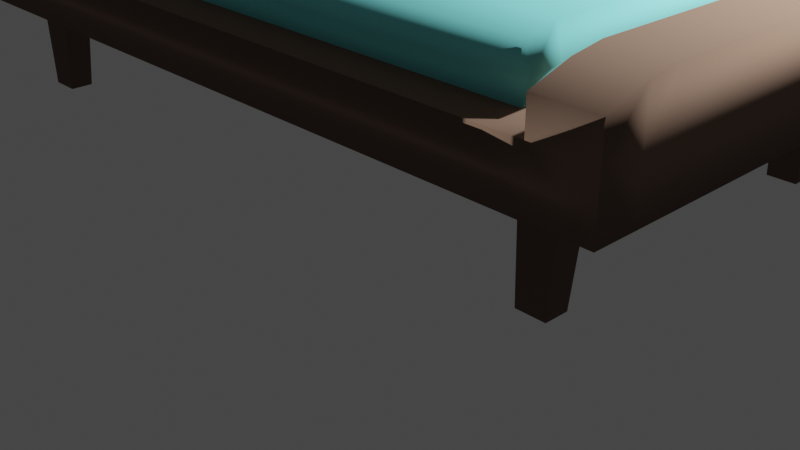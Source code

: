 # Source: better_bed.blend  (saved by Blender 2.93.21; exported with 4.5.12 LTS)
import bpy
from mathutils import Matrix  # noqa: F401  (used for matrix-valued properties, if any)

bpy.ops.wm.read_factory_settings(use_empty=True)
scene = bpy.context.scene
scene.name = 'Scene'

# ---- collections
col_collection = bpy.data.collections.new('Collection'); scene.collection.children.link(col_collection)

# ---- materials (node trees are filled in below, after node groups)
mat_wood = bpy.data.materials.new('Wood')
mat_wood.alpha_threshold = 0.0
mat_wood.use_transparent_shadow = False
mat_wood.line_color = (0.0, 0.0, 0.0, 1.0)
mat_pillow = bpy.data.materials.new('Pillow')
mat_pillow.use_transparent_shadow = False
mat_mattress = bpy.data.materials.new('Mattress')
mat_mattress.use_transparent_shadow = False

# ---- material node trees
mat_wood.use_nodes = True; mat_wood.node_tree.nodes.clear()
_N = mat_wood.node_tree.nodes; _L = mat_wood.node_tree.links
n0 = _N.new('ShaderNodeOutputMaterial'); n0.name = 'Material Output'; n0.location = (300, 300)
n1 = _N.new('ShaderNodeBsdfPrincipled'); n1.name = 'Principled BSDF'; n1.location = (10, 300)
n1.distribution = 'GGX'
n1.subsurface_method = 'BURLEY'
n1.inputs[0].default_value = (0.2221, 0.1379, 0.09524, 1.0)
n1.inputs[2].default_value = 1.0
n1.inputs[3].default_value = 1.45
n1.inputs[27].default_value = (0.0, 0.0, 0.0, 1.0)
n1.inputs[28].default_value = 1.0
_L.new(n1.outputs[0], n0.inputs[0])
n0.is_active_output = True
mat_pillow.use_nodes = True; mat_pillow.node_tree.nodes.clear()
_N = mat_pillow.node_tree.nodes; _L = mat_pillow.node_tree.links
n0 = _N.new('ShaderNodeBsdfPrincipled'); n0.name = 'Principled BSDF'; n0.location = (10, 300)
n0.distribution = 'GGX'
n0.subsurface_method = 'BURLEY'
n0.inputs[2].default_value = 1.0
n0.inputs[3].default_value = 1.45
n0.inputs[27].default_value = (0.0, 0.0, 0.0, 1.0)
n0.inputs[28].default_value = 1.0
n1 = _N.new('ShaderNodeOutputMaterial'); n1.name = 'Material Output'; n1.location = (300, 300)
_L.new(n0.outputs[0], n1.inputs[0])
n1.is_active_output = True
mat_mattress.use_nodes = True; mat_mattress.node_tree.nodes.clear()
_N = mat_mattress.node_tree.nodes; _L = mat_mattress.node_tree.links
n0 = _N.new('ShaderNodeBsdfPrincipled'); n0.name = 'Principled BSDF'; n0.location = (10, 300)
n0.distribution = 'GGX'
n0.subsurface_method = 'BURLEY'
n0.inputs[0].default_value = (0.2103, 0.8, 0.8, 1.0)
n0.inputs[2].default_value = 1.0
n0.inputs[3].default_value = 1.45
n0.inputs[27].default_value = (0.0, 0.0, 0.0, 1.0)
n0.inputs[28].default_value = 1.0
n1 = _N.new('ShaderNodeOutputMaterial'); n1.name = 'Material Output'; n1.location = (300, 300)
_L.new(n0.outputs[0], n1.inputs[0])
n1.is_active_output = True

# ---- world
world_world = bpy.data.worlds.new('World'); scene.world = world_world
world_world.use_nodes = True; world_world.node_tree.nodes.clear()
_N = world_world.node_tree.nodes; _L = world_world.node_tree.links
n0 = _N.new('ShaderNodeOutputWorld'); n0.name = 'World Output'; n0.location = (300, 300)
n1 = _N.new('ShaderNodeBackground'); n1.name = 'Background'; n1.location = (10, 300)
n1.inputs[0].default_value = (0.05088, 0.05088, 0.05088, 1.0)
_L.new(n1.outputs[0], n0.inputs[0])
n0.is_active_output = True
world_world.color = (0.05088, 0.05088, 0.05088)
world_world.use_sun_shadow = False
world_world.sun_shadow_jitter_overblur = 0.0

# ---- cameras
cam_camera = bpy.data.cameras.new('Camera')
cam_camera.clip_end = 100.0
cam_camera.ortho_scale = 7.314

# ---- lights
light_light = bpy.data.lights.new('Light', 'POINT')
light_light.transmission_factor = 0.0
light_light.energy = 1000.0
light_light.shadow_soft_size = 0.1
light_light.shadow_maximum_resolution = 0.006
light_light.use_absolute_resolution = True

# ---- meshes
me_cube = bpy.data.meshes.new('Cube')
me_cube.from_pydata([(1.0, 1.0, 1.0), (1.0, 1.0, -1.0), (1.0, -1.0, 1.0), (1.0, -1.0, -1.0), (-1.0, 1.0, 1.0), (-1.0, 1.0, -1.0), (-1.0, -1.0, 1.0), (-1.0, -1.0, -1.0), (0.8578, 1.0, -1.0), (0.7669, 1.0, -1.0), (-0.7708, 1.0, -1.0), (-0.8702, 1.0, -1.0), (0.8578, -1.0, 1.0), (0.7669, -1.0, 1.0), (-0.7708, -1.0, 1.0), (-0.8702, -1.0, 1.0), (-0.8702, -1.0, -1.0), (-0.7708, -1.0, -1.0), (0.7669, -1.0, -1.0), (0.8578, -1.0, -1.0), (-0.8702, 1.0, 1.0), (-0.7708, 1.0, 1.0), (0.7669, 1.0, 1.0), (0.8578, 1.0, 1.0), (-1.0, 0.8353, -1.0), (-1.0, 0.6902, -1.0), (-1.0, -0.6848, -1.0), (-1.0, -0.8201, -1.0), (1.0, 0.8353, 1.0), (1.0, 0.6902, 1.0), (1.0, -0.6848, 1.0), (1.0, -0.8201, 1.0), (-1.0, -0.8201, 1.0), (-1.0, -0.6848, 1.0), (-1.0, 0.6902, 1.0), (-1.0, 0.8353, 1.0), (1.0, -0.8201, -1.0), (1.0, -0.6848, -1.0), (1.0, 0.6902, -1.0), (1.0, 0.8353, -1.0), (-0.8702, 0.8353, -1.0), (-0.8702, 0.6902, -1.0), (-0.8702, -0.6848, -1.0), (-0.8702, -0.8201, -1.0), (-0.7708, 0.8353, -1.0), (-0.7708, 0.6902, -1.0), (-0.7708, -0.6848, -1.0), (-0.7708, -0.8201, -1.0), (0.7669, 0.8353, -1.0), (0.7669, 0.6902, -1.0), (0.7669, -0.6848, -1.0), (0.7669, -0.8201, -1.0), (0.8578, 0.8353, -1.0), (0.8578, 0.6902, -1.0), (0.8578, -0.6848, -1.0), (0.8578, -0.8201, -1.0), (0.8578, 0.8353, 1.0), (0.8578, 0.6902, 1.0), (0.8578, -0.6848, 1.0), (0.8578, -0.8201, 1.0), (0.7669, 0.8353, 1.0), (0.7669, 0.6902, 1.0), (0.7669, -0.6848, 1.0), (0.7669, -0.8201, 1.0), (-0.7708, 0.8353, 1.0), (-0.7708, 0.6902, 1.0), (-0.7708, -0.6848, 1.0), (-0.7708, -0.8201, 1.0), (-0.8702, 0.8353, 1.0), (-0.8702, 0.6902, 1.0), (-0.8702, -0.6848, 1.0), (-0.8702, -0.8201, 1.0), (-0.8646, 0.809, -4.532), (-0.8646, 0.6972, -4.532), (-0.8646, -0.7061, -4.532), (-0.8646, -0.8104, -4.532), (-0.788, 0.809, -4.532), (-0.788, 0.6972, -4.532), (-0.788, -0.7061, -4.532), (-0.788, -0.8104, -4.532), (0.7689, 0.809, -4.532), (0.7689, 0.6972, -4.532), (0.7689, -0.7061, -4.532), (0.7689, -0.8104, -4.532), (0.8389, 0.809, -4.532), (0.8389, 0.6972, -4.532), (0.8389, -0.7061, -4.532), (0.8389, -0.8104, -4.532), (-0.8702, -1.0, 6.49), (-1.0, -1.0, 6.49), (1.0, -0.8201, 2.617), (1.0, -1.0, 2.149), (-1.0, 0.8353, 6.958), (-1.0, 1.0, 6.49), (0.8578, 1.0, 2.149), (1.0, 1.0, 2.149), (0.8578, -1.0, 2.149), (-0.8702, 1.0, 6.49), (0.8578, -0.8201, 2.617), (-0.8702, -0.8201, 6.958), (1.0, 0.8353, 2.617), (1.0, 0.6902, 2.788), (1.0, -0.6848, 2.788), (-1.0, -0.8201, 6.958), (-1.0, -0.6848, 7.129), (-1.0, 0.6902, 7.129), (0.8578, 0.8353, 2.617), (0.8578, 0.6902, 2.788), (0.8578, -0.6848, 2.788), (-0.8702, 0.8353, 6.958), (-0.8702, 0.6902, 7.129), (-0.8702, -0.6848, 7.129), (-1.0, 0.3465, -1.0), (-1.0, 0.002698, -1.0), (-1.0, -0.3411, -1.0), (1.0, 0.3465, 1.0), (1.0, 0.002698, 1.0), (1.0, -0.3411, 1.0), (-1.0, -0.3411, 1.0), (-1.0, 0.002698, 1.0), (-1.0, 0.3465, 1.0), (1.0, -0.3411, -1.0), (1.0, 0.002698, -1.0), (1.0, 0.3465, -1.0), (-0.8702, 0.3465, -1.0), (-0.8702, 0.002698, -1.0), (-0.8702, -0.3411, -1.0), (-0.7708, 0.3465, -1.0), (-0.7708, 0.002698, -1.0), (-0.7708, -0.3411, -1.0), (0.7669, 0.3465, -1.0), (0.7669, 0.002698, -1.0), (0.7669, -0.3411, -1.0), (0.8578, 0.3465, -1.0), (0.8578, 0.002698, -1.0), (0.8578, -0.3411, -1.0), (0.8578, 0.3465, 1.0), (0.8578, 0.002698, 1.0), (0.8578, -0.3411, 1.0), (0.7669, 0.3465, 1.0), (0.7669, 0.002698, 1.0), (0.7669, -0.3411, 1.0), (-0.7708, 0.3465, 1.0), (-0.7708, 0.002698, 1.0), (-0.7708, -0.3411, 1.0), (-0.8702, 0.3465, 1.0), (-0.8702, 0.002698, 1.0), (-0.8702, -0.3411, 1.0), (1.0, 0.3465, 2.788), (1.0, 0.002698, 2.788), (1.0, -0.3411, 2.788), (-1.0, -0.3411, 7.129), (-1.0, 0.002698, 7.129), (-1.0, 0.3465, 7.129), (0.8578, 0.3465, 2.788), (0.8578, 0.002698, 2.788), (0.8578, -0.3411, 2.788), (-0.8702, 0.3465, 7.129), (-0.8702, 0.002698, 7.129), (-0.8702, -0.3411, 7.129), (0.7669, 0.8353, 2.685), (0.7669, 0.6902, 2.992), (0.7669, -0.3411, 2.992), (0.7669, -0.6848, 2.992), (0.7669, -0.8201, 2.685), (-0.7708, 0.8353, 2.685), (-0.7708, 0.6902, 2.992), (-0.7708, -0.3411, 2.992), (-0.7708, -0.6848, 2.992), (-0.7708, -0.8201, 2.685), (0.7669, 0.3465, 2.992), (0.7669, 0.002698, 2.992), (-0.7708, 0.3465, 2.992), (-0.7708, 0.002698, 2.992), (-0.3836, 1.0, -1.0), (-0.6939, 1.0, -1.0), (-0.3836, -1.0, 1.0), (-0.6939, -1.0, 1.0), (-0.6939, -1.0, -1.0), (-0.3836, -1.0, -1.0), (-0.6939, 1.0, 1.0), (-0.3836, 1.0, 1.0), (-0.6939, 0.8353, 1.0), (-0.3836, 0.8353, 1.0), (-0.6939, -0.8201, 1.0), (-0.3836, -0.8201, 1.0), (-0.3836, 0.8353, -1.0), (-0.6939, 0.8353, -1.0), (-0.3836, 0.6902, -1.0), (-0.6939, 0.6902, -1.0), (-0.3836, -0.6848, -1.0), (-0.6939, -0.6848, -1.0), (-0.3836, -0.8201, -1.0), (-0.6939, -0.8201, -1.0), (-0.3836, 0.3465, -1.0), (-0.6939, 0.3465, -1.0), (-0.3836, 0.002698, -1.0), (-0.6939, 0.002698, -1.0), (-0.3836, -0.3411, -1.0), (-0.6939, -0.3411, -1.0), (-0.6939, 0.8353, 2.685), (-0.3836, 0.8353, 2.685), (-0.6939, 0.6902, 2.992), (-0.3836, 0.6902, 2.992), (-0.6939, -0.6848, 2.992), (-0.3836, -0.6848, 2.992), (-0.6939, -0.8201, 2.685), (-0.3836, -0.8201, 2.685), (-0.6939, 0.3465, 2.992), (-0.3836, 0.3465, 2.992), (-0.6939, 0.002698, 2.992), (-0.3836, 0.002698, 2.992), (-0.6939, -0.3411, 2.992), (-0.3836, -0.3411, 2.992), (-0.6939, 0.6902, 3.406), (-0.3836, 0.6902, 3.406), (-0.6939, -0.6848, 3.406), (-0.3836, -0.6848, 3.406), (-0.6939, 0.3465, 3.878), (-0.3836, 0.3465, 3.878), (-0.6939, 0.002698, 3.878), (-0.3836, 0.002698, 3.878), (-0.6939, -0.3411, 3.878), (-0.3836, -0.3411, 3.878), (-0.7877, 0.002642, 1.998), (-0.7877, 0.708, 1.998), (-0.7877, 0.3553, 1.998), (-0.7877, -0.7028, 1.998), (-0.7877, -0.8416, 1.84), (0.79, 0.8569, 1.84), (0.79, 0.708, 1.998), (-0.7877, 0.8569, 1.84), (-0.7877, -0.3501, 1.998), (0.79, -0.3501, 1.998), (0.79, -0.7028, 1.998), (0.79, -0.8416, 1.84), (0.79, 0.3553, 1.998), (0.79, 0.002642, 1.998), (-0.7088, -0.8416, 1.84), (-0.3904, -0.8416, 1.84), (-0.3904, 0.8569, 1.84), (-0.7088, 0.8569, 1.84)], [], [(33, 32, 103, 104), (16, 15, 6, 7), (24, 35, 4, 5), (55, 36, 3, 19), (36, 31, 2, 3), (8, 23, 0, 1), (5, 4, 20, 11), (11, 20, 21, 10), (174, 181, 22, 9), (9, 22, 23, 8), (27, 43, 16, 7), (43, 47, 17, 16), (192, 51, 18, 179), (51, 55, 19, 18), (3, 2, 12, 19), (19, 12, 13, 18), (178, 177, 14, 17), (17, 14, 15, 16), (145, 69, 110, 157), (59, 63, 13, 12), (184, 67, 14, 177), (67, 71, 15, 14), (21, 20, 68, 64), (64, 68, 69, 65), (144, 147, 70, 66), (66, 70, 71, 67), (180, 21, 64, 182), (224, 232, 167, 173), (241, 231, 165, 200), (230, 229, 160, 161), (23, 22, 60, 56), (56, 60, 61, 57), (138, 141, 62, 58), (58, 62, 63, 59), (32, 6, 89, 103), (69, 68, 109, 110), (2, 31, 90, 91), (31, 30, 102, 90), (9, 8, 52, 48), (50, 54, 86, 82), (132, 135, 54, 50), (52, 53, 85, 84), (174, 9, 48, 186), (186, 48, 49, 188), (198, 132, 50, 190), (190, 50, 51, 192), (11, 10, 44, 40), (45, 41, 73, 77), (126, 129, 46, 42), (44, 45, 77, 76), (5, 11, 40, 24), (24, 40, 41, 25), (114, 126, 42, 26), (26, 42, 43, 27), (1, 0, 28, 39), (39, 28, 29, 38), (121, 117, 30, 37), (37, 30, 31, 36), (8, 1, 39, 52), (52, 39, 38, 53), (135, 121, 37, 54), (54, 37, 36, 55), (7, 6, 32, 27), (27, 32, 33, 26), (112, 120, 34, 25), (25, 34, 35, 24), (68, 20, 97, 109), (15, 71, 99, 88), (6, 15, 88, 89), (115, 29, 101, 148), (80, 84, 85, 81), (82, 86, 87, 83), (72, 76, 77, 73), (74, 78, 79, 75), (42, 46, 78, 74), (55, 51, 83, 87), (46, 47, 79, 78), (47, 43, 75, 79), (54, 55, 87, 86), (41, 40, 72, 73), (49, 48, 80, 81), (43, 42, 74, 75), (51, 50, 82, 83), (48, 52, 84, 80), (40, 44, 76, 72), (53, 49, 81, 85), (99, 103, 89, 88), (90, 98, 96, 91), (95, 94, 106, 100), (100, 106, 107, 101), (150, 156, 108, 102), (102, 108, 98, 90), (97, 93, 92, 109), (109, 92, 105, 110), (159, 151, 104, 111), (111, 104, 103, 99), (12, 2, 91, 96), (4, 35, 92, 93), (20, 4, 93, 97), (23, 56, 106, 94), (71, 70, 111, 99), (118, 33, 104, 151), (0, 23, 94, 95), (56, 57, 107, 106), (59, 12, 96, 98), (35, 34, 105, 92), (28, 0, 95, 100), (138, 58, 108, 156), (29, 28, 100, 101), (58, 59, 98, 108), (57, 136, 154, 107), (136, 137, 155, 154), (137, 138, 156, 155), (34, 120, 153, 105), (120, 119, 152, 153), (119, 118, 151, 152), (110, 105, 153, 157), (157, 153, 152, 158), (158, 152, 151, 159), (101, 107, 154, 148), (148, 154, 155, 149), (149, 155, 156, 150), (30, 117, 150, 102), (117, 116, 149, 150), (116, 115, 148, 149), (26, 33, 118, 114), (114, 118, 119, 113), (113, 119, 120, 112), (53, 38, 123, 133), (133, 123, 122, 134), (134, 122, 121, 135), (38, 29, 115, 123), (123, 115, 116, 122), (122, 116, 117, 121), (25, 41, 124, 112), (112, 124, 125, 113), (113, 125, 126, 114), (41, 45, 127, 124), (124, 127, 128, 125), (125, 128, 129, 126), (188, 49, 130, 194), (194, 130, 131, 196), (196, 131, 132, 198), (49, 53, 133, 130), (130, 133, 134, 131), (131, 134, 135, 132), (57, 61, 139, 136), (136, 139, 140, 137), (137, 140, 141, 138), (226, 224, 173, 172), (225, 226, 172, 166), (227, 228, 169, 168), (65, 69, 145, 142), (142, 145, 146, 143), (143, 146, 147, 144), (70, 147, 159, 111), (147, 146, 158, 159), (146, 145, 157, 158), (200, 165, 166, 202), (212, 167, 168, 204), (204, 168, 169, 206), (202, 166, 172, 208), (208, 172, 173, 210), (210, 173, 167, 212), (234, 233, 162, 163), (235, 234, 163, 164), (236, 230, 161, 170), (239, 235, 164, 207), (231, 225, 166, 165), (237, 236, 170, 171), (232, 227, 168, 167), (233, 237, 171, 162), (228, 238, 206, 169), (238, 239, 207, 206), (171, 211, 213, 162), (213, 211, 221, 223), (170, 209, 211, 171), (208, 210, 220, 218), (161, 203, 209, 170), (204, 205, 217, 216), (163, 205, 207, 164), (205, 204, 206, 207), (162, 213, 205, 163), (212, 204, 216, 222), (160, 201, 203, 161), (201, 200, 202, 203), (128, 197, 199, 129), (197, 196, 198, 199), (127, 195, 197, 128), (195, 194, 196, 197), (45, 189, 195, 127), (189, 188, 194, 195), (46, 191, 193, 47), (191, 190, 192, 193), (129, 199, 191, 46), (199, 198, 190, 191), (44, 187, 189, 45), (187, 186, 188, 189), (10, 175, 187, 44), (175, 174, 186, 187), (229, 240, 201, 160), (240, 241, 200, 201), (22, 181, 183, 60), (181, 180, 182, 183), (63, 185, 176, 13), (185, 184, 177, 176), (18, 13, 176, 179), (179, 176, 177, 178), (47, 193, 178, 17), (193, 192, 179, 178), (10, 21, 180, 175), (175, 180, 181, 174), (221, 220, 222, 223), (219, 218, 220, 221), (215, 214, 218, 219), (223, 222, 216, 217), (209, 203, 215, 219), (203, 202, 214, 215), (210, 212, 222, 220), (205, 213, 223, 217), (202, 208, 218, 214), (211, 209, 219, 221), (183, 182, 241, 240), (60, 183, 240, 229), (184, 185, 239, 238), (67, 184, 238, 228), (141, 140, 237, 233), (144, 66, 227, 232), (140, 139, 236, 237), (64, 65, 225, 231), (185, 63, 235, 239), (139, 61, 230, 236), (63, 62, 234, 235), (62, 141, 233, 234), (66, 67, 228, 227), (65, 142, 226, 225), (142, 143, 224, 226), (61, 60, 229, 230), (182, 64, 231, 241), (143, 144, 232, 224)])
me_cube.polygons.foreach_set('use_smooth', [True] * 240)
me_cube.polygons.foreach_set('material_index', [0, 0, 0, 0, 0, 0, 0, 0, 0, 0, 0, 0, 0, 0, 0, 0, 0, 0, 0, 0, 0, 0, 0, 0, 0, 0, 0, 2, 2, 2, 0, 0, 0, 0, 0, 0, 0, 0, 0, 0, 0, 0, 0, 0, 0, 0, 0, 0, 0, 0, 0, 0, 0, 0, 0, 0, 0, 0, 0, 0, 0, 0, 0, 0, 0, 0, 0, 0, 0, 0, 0, 0, 0, 0, 0, 0, 0, 0, 0, 0, 0, 0, 0, 0, 0, 0, 0, 0, 0, 0, 0, 0, 0, 0, 0, 0, 0, 0, 0, 0, 0, 0, 0, 0, 0, 0, 0, 0, 0, 0, 0, 0, 0, 0, 0, 0, 0, 0, 0, 0, 0, 0, 0, 0, 0, 0, 0, 0, 0, 0, 0, 0, 0, 0, 0, 0, 0, 0, 0, 0, 0, 0, 0, 0, 0, 0, 0, 0, 0, 2, 2, 2, 0, 0, 0, 0, 0, 0, 2, 2, 2, 2, 2, 2, 2, 2, 2, 2, 2, 2, 2, 2, 2, 2, 2, 1, 2, 1, 2, 1, 2, 2, 2, 1, 2, 2, 0, 0, 0, 0, 0, 0, 0, 0, 0, 0, 0, 0, 0, 0, 2, 2, 0, 0, 0, 0, 0, 0, 0, 0, 0, 0, 1, 1, 1, 1, 1, 1, 1, 1, 1, 1, 2, 2, 2, 2, 2, 2, 2, 2, 2, 2, 2, 2, 2, 2, 2, 2, 2, 2])
_uv = me_cube.uv_layers.new(name='UVMap')
_uv.uv.foreach_set('vector', [0.625, 0.1, 0.625, 0.05, 0.625, 0.05, 0.625, 0.1, 0.375, 0.95, 0.625, 0.95, 0.625, 1.0, 0.375, 1.0, 0.375, 0.2, 0.625, 0.2, 0.625, 0.25, 0.375, 0.25, 0.325, 0.7, 0.375, 0.7, 0.375, 0.75, 0.325, 0.75, 0.375, 0.7, 0.625, 0.7, 0.625, 0.75, 0.375, 0.75, 0.375, 0.45, 0.625, 0.45, 0.625, 0.5, 0.375, 0.5, 0.375, 0.25, 0.625, 0.25, 0.625, 0.3, 0.375, 0.3, 0.375, 0.3, 0.625, 0.3, 0.625, 0.35, 0.375, 0.35, 0.375, 0.3692, 0.625, 0.3692, 0.625, 0.4, 0.375, 0.4, 0.375, 0.4, 0.625, 0.4, 0.625, 0.45, 0.375, 0.45, 0.125, 0.7, 0.175, 0.7, 0.175, 0.75, 0.125, 0.75, 0.175, 0.7, 0.225, 0.7, 0.225, 0.75, 0.175, 0.75, 0.2442, 0.7, 0.275, 0.7, 0.275, 0.75, 0.2442, 0.75, 0.275, 0.7, 0.325, 0.7, 0.325, 0.75, 0.275, 0.75, 0.375, 0.75, 0.625, 0.75, 0.625, 0.8, 0.375, 0.8, 0.375, 0.8, 0.625, 0.8, 0.625, 0.85, 0.375, 0.85, 0.375, 0.8975, 0.625, 0.8975, 0.625, 0.9, 0.375, 0.9, 0.375, 0.9, 0.625, 0.9, 0.625, 0.95, 0.375, 0.95, 0.825, 0.6125, 0.825, 0.6, 0.825, 0.6, 0.825, 0.6125, 0.675, 0.7, 0.725, 0.7, 0.725, 0.75, 0.675, 0.75, 0.7725, 0.7, 0.775, 0.7, 0.775, 0.75, 0.7725, 0.75, 0.775, 0.7, 0.825, 0.7, 0.825, 0.75, 0.775, 0.75, 0.775, 0.5, 0.825, 0.5, 0.825, 0.55, 0.775, 0.55, 0.775, 0.55, 0.825, 0.55, 0.825, 0.6, 0.775, 0.6, 0.775, 0.6375, 0.825, 0.6375, 0.825, 0.65, 0.775, 0.65, 0.775, 0.65, 0.825, 0.65, 0.825, 0.7, 0.775, 0.7, 0.7725, 0.5, 0.775, 0.5, 0.775, 0.55, 0.7725, 0.55, 0.775, 0.625, 0.775, 0.6375, 0.775, 0.6375, 0.775, 0.625, 0.7725, 0.55, 0.775, 0.55, 0.775, 0.55, 0.7725, 0.55, 0.725, 0.6, 0.725, 0.55, 0.725, 0.55, 0.725, 0.6, 0.675, 0.5, 0.725, 0.5, 0.725, 0.55, 0.675, 0.55, 0.675, 0.55, 0.725, 0.55, 0.725, 0.6, 0.675, 0.6, 0.675, 0.6375, 0.725, 0.6375, 0.725, 0.65, 0.675, 0.65, 0.675, 0.65, 0.725, 0.65, 0.725, 0.7, 0.675, 0.7, 0.625, 0.05, 0.625, 0.0, 0.625, 0.0, 0.625, 0.05, 0.825, 0.6, 0.825, 0.55, 0.825, 0.55, 0.825, 0.6, 0.625, 0.75, 0.625, 0.7, 0.625, 0.7, 0.625, 0.75, 0.625, 0.7, 0.625, 0.65, 0.625, 0.65, 0.625, 0.7, 0.275, 0.5, 0.325, 0.5, 0.325, 0.55, 0.275, 0.55, 0.275, 0.65, 0.325, 0.65, 0.325, 0.65, 0.275, 0.65, 0.275, 0.6375, 0.325, 0.6375, 0.325, 0.65, 0.275, 0.65, 0.325, 0.55, 0.325, 0.6, 0.325, 0.6, 0.325, 0.55, 0.2442, 0.5, 0.275, 0.5, 0.275, 0.55, 0.2442, 0.55, 0.2442, 0.55, 0.275, 0.55, 0.275, 0.6, 0.2442, 0.6, 0.2442, 0.6375, 0.275, 0.6375, 0.275, 0.65, 0.2442, 0.65, 0.2442, 0.65, 0.275, 0.65, 0.275, 0.7, 0.2442, 0.7, 0.175, 0.5, 0.225, 0.5, 0.225, 0.55, 0.175, 0.55, 0.225, 0.6, 0.175, 0.6, 0.175, 0.6, 0.225, 0.6, 0.175, 0.6375, 0.225, 0.6375, 0.225, 0.65, 0.175, 0.65, 0.225, 0.55, 0.225, 0.6, 0.225, 0.6, 0.225, 0.55, 0.125, 0.5, 0.175, 0.5, 0.175, 0.55, 0.125, 0.55, 0.125, 0.55, 0.175, 0.55, 0.175, 0.6, 0.125, 0.6, 0.125, 0.6375, 0.175, 0.6375, 0.175, 0.65, 0.125, 0.65, 0.125, 0.65, 0.175, 0.65, 0.175, 0.7, 0.125, 0.7, 0.375, 0.5, 0.625, 0.5, 0.625, 0.55, 0.375, 0.55, 0.375, 0.55, 0.625, 0.55, 0.625, 0.6, 0.375, 0.6, 0.375, 0.6375, 0.625, 0.6375, 0.625, 0.65, 0.375, 0.65, 0.375, 0.65, 0.625, 0.65, 0.625, 0.7, 0.375, 0.7, 0.325, 0.5, 0.375, 0.5, 0.375, 0.55, 0.325, 0.55, 0.325, 0.55, 0.375, 0.55, 0.375, 0.6, 0.325, 0.6, 0.325, 0.6375, 0.375, 0.6375, 0.375, 0.65, 0.325, 0.65, 0.325, 0.65, 0.375, 0.65, 0.375, 0.7, 0.325, 0.7, 0.375, 0.0, 0.625, 0.0, 0.625, 0.05, 0.375, 0.05, 0.375, 0.05, 0.625, 0.05, 0.625, 0.1, 0.375, 0.1, 0.375, 0.1375, 0.625, 0.1375, 0.625, 0.15, 0.375, 0.15, 0.375, 0.15, 0.625, 0.15, 0.625, 0.2, 0.375, 0.2, 0.825, 0.55, 0.825, 0.5, 0.825, 0.5, 0.825, 0.55, 0.825, 0.75, 0.825, 0.7, 0.825, 0.7, 0.825, 0.75, 0.625, 1.0, 0.625, 0.95, 0.625, 0.95, 0.625, 1.0, 0.625, 0.6125, 0.625, 0.6, 0.625, 0.6, 0.625, 0.6125, 0.275, 0.55, 0.325, 0.55, 0.325, 0.6, 0.275, 0.6, 0.275, 0.65, 0.325, 0.65, 0.325, 0.7, 0.275, 0.7, 0.175, 0.55, 0.225, 0.55, 0.225, 0.6, 0.175, 0.6, 0.175, 0.65, 0.225, 0.65, 0.225, 0.7, 0.175, 0.7, 0.175, 0.65, 0.225, 0.65, 0.225, 0.65, 0.175, 0.65, 0.325, 0.7, 0.275, 0.7, 0.275, 0.7, 0.325, 0.7, 0.225, 0.65, 0.225, 0.7, 0.225, 0.7, 0.225, 0.65, 0.225, 0.7, 0.175, 0.7, 0.175, 0.7, 0.225, 0.7, 0.325, 0.65, 0.325, 0.7, 0.325, 0.7, 0.325, 0.65, 0.175, 0.6, 0.175, 0.55, 0.175, 0.55, 0.175, 0.6, 0.275, 0.6, 0.275, 0.55, 0.275, 0.55, 0.275, 0.6, 0.175, 0.7, 0.175, 0.65, 0.175, 0.65, 0.175, 0.7, 0.275, 0.7, 0.275, 0.65, 0.275, 0.65, 0.275, 0.7, 0.275, 0.55, 0.325, 0.55, 0.325, 0.55, 0.275, 0.55, 0.175, 0.55, 0.225, 0.55, 0.225, 0.55, 0.175, 0.55, 0.325, 0.6, 0.275, 0.6, 0.275, 0.6, 0.325, 0.6, 0.825, 0.7, 0.875, 0.7, 0.875, 0.75, 0.825, 0.75, 0.625, 0.7, 0.675, 0.7, 0.675, 0.75, 0.625, 0.75, 0.625, 0.5, 0.675, 0.5, 0.675, 0.55, 0.625, 0.55, 0.625, 0.55, 0.675, 0.55, 0.675, 0.6, 0.625, 0.6, 0.625, 0.6375, 0.675, 0.6375, 0.675, 0.65, 0.625, 0.65, 0.625, 0.65, 0.675, 0.65, 0.675, 0.7, 0.625, 0.7, 0.825, 0.5, 0.875, 0.5, 0.875, 0.55, 0.825, 0.55, 0.825, 0.55, 0.875, 0.55, 0.875, 0.6, 0.825, 0.6, 0.825, 0.6375, 0.875, 0.6375, 0.875, 0.65, 0.825, 0.65, 0.825, 0.65, 0.875, 0.65, 0.875, 0.7, 0.825, 0.7, 0.625, 0.8, 0.625, 0.75, 0.625, 0.75, 0.625, 0.8, 0.625, 0.25, 0.625, 0.2, 0.625, 0.2, 0.625, 0.25, 0.625, 0.3, 0.625, 0.25, 0.625, 0.25, 0.625, 0.3, 0.675, 0.5, 0.675, 0.55, 0.675, 0.55, 0.675, 0.5, 0.825, 0.7, 0.825, 0.65, 0.825, 0.65, 0.825, 0.7, 0.625, 0.1125, 0.625, 0.1, 0.625, 0.1, 0.625, 0.1125, 0.625, 0.5, 0.625, 0.45, 0.625, 0.45, 0.625, 0.5, 0.675, 0.55, 0.675, 0.6, 0.675, 0.6, 0.675, 0.55, 0.675, 0.7, 0.675, 0.75, 0.675, 0.75, 0.675, 0.7, 0.625, 0.2, 0.625, 0.15, 0.625, 0.15, 0.625, 0.2, 0.625, 0.55, 0.625, 0.5, 0.625, 0.5, 0.625, 0.55, 0.675, 0.6375, 0.675, 0.65, 0.675, 0.65, 0.675, 0.6375, 0.625, 0.6, 0.625, 0.55, 0.625, 0.55, 0.625, 0.6, 0.675, 0.65, 0.675, 0.7, 0.675, 0.7, 0.675, 0.65, 0.675, 0.6, 0.675, 0.6125, 0.675, 0.6125, 0.675, 0.6, 0.675, 0.6125, 0.675, 0.625, 0.675, 0.625, 0.675, 0.6125, 0.675, 0.625, 0.675, 0.6375, 0.675, 0.6375, 0.675, 0.625, 0.625, 0.15, 0.625, 0.1375, 0.625, 0.1375, 0.625, 0.15, 0.625, 0.1375, 0.625, 0.125, 0.625, 0.125, 0.625, 0.1375, 0.625, 0.125, 0.625, 0.1125, 0.625, 0.1125, 0.625, 0.125, 0.825, 0.6, 0.875, 0.6, 0.875, 0.6125, 0.825, 0.6125, 0.825, 0.6125, 0.875, 0.6125, 0.875, 0.625, 0.825, 0.625, 0.825, 0.625, 0.875, 0.625, 0.875, 0.6375, 0.825, 0.6375, 0.625, 0.6, 0.675, 0.6, 0.675, 0.6125, 0.625, 0.6125, 0.625, 0.6125, 0.675, 0.6125, 0.675, 0.625, 0.625, 0.625, 0.625, 0.625, 0.675, 0.625, 0.675, 0.6375, 0.625, 0.6375, 0.625, 0.65, 0.625, 0.6375, 0.625, 0.6375, 0.625, 0.65, 0.625, 0.6375, 0.625, 0.625, 0.625, 0.625, 0.625, 0.6375, 0.625, 0.625, 0.625, 0.6125, 0.625, 0.6125, 0.625, 0.625, 0.375, 0.1, 0.625, 0.1, 0.625, 0.1125, 0.375, 0.1125, 0.375, 0.1125, 0.625, 0.1125, 0.625, 0.125, 0.375, 0.125, 0.375, 0.125, 0.625, 0.125, 0.625, 0.1375, 0.375, 0.1375, 0.325, 0.6, 0.375, 0.6, 0.375, 0.6125, 0.325, 0.6125, 0.325, 0.6125, 0.375, 0.6125, 0.375, 0.625, 0.325, 0.625, 0.325, 0.625, 0.375, 0.625, 0.375, 0.6375, 0.325, 0.6375, 0.375, 0.6, 0.625, 0.6, 0.625, 0.6125, 0.375, 0.6125, 0.375, 0.6125, 0.625, 0.6125, 0.625, 0.625, 0.375, 0.625, 0.375, 0.625, 0.625, 0.625, 0.625, 0.6375, 0.375, 0.6375, 0.125, 0.6, 0.175, 0.6, 0.175, 0.6125, 0.125, 0.6125, 0.125, 0.6125, 0.175, 0.6125, 0.175, 0.625, 0.125, 0.625, 0.125, 0.625, 0.175, 0.625, 0.175, 0.6375, 0.125, 0.6375, 0.175, 0.6, 0.225, 0.6, 0.225, 0.6125, 0.175, 0.6125, 0.175, 0.6125, 0.225, 0.6125, 0.225, 0.625, 0.175, 0.625, 0.175, 0.625, 0.225, 0.625, 0.225, 0.6375, 0.175, 0.6375, 0.2442, 0.6, 0.275, 0.6, 0.275, 0.6125, 0.2442, 0.6125, 0.2442, 0.6125, 0.275, 0.6125, 0.275, 0.625, 0.2442, 0.625, 0.2442, 0.625, 0.275, 0.625, 0.275, 0.6375, 0.2442, 0.6375, 0.275, 0.6, 0.325, 0.6, 0.325, 0.6125, 0.275, 0.6125, 0.275, 0.6125, 0.325, 0.6125, 0.325, 0.625, 0.275, 0.625, 0.275, 0.625, 0.325, 0.625, 0.325, 0.6375, 0.275, 0.6375, 0.675, 0.6, 0.725, 0.6, 0.725, 0.6125, 0.675, 0.6125, 0.675, 0.6125, 0.725, 0.6125, 0.725, 0.625, 0.675, 0.625, 0.675, 0.625, 0.725, 0.625, 0.725, 0.6375, 0.675, 0.6375, 0.775, 0.6125, 0.775, 0.625, 0.775, 0.625, 0.775, 0.6125, 0.775, 0.6, 0.775, 0.6125, 0.775, 0.6125, 0.775, 0.6, 0.775, 0.65, 0.775, 0.7, 0.775, 0.7, 0.775, 0.65, 0.775, 0.6, 0.825, 0.6, 0.825, 0.6125, 0.775, 0.6125, 0.775, 0.6125, 0.825, 0.6125, 0.825, 0.625, 0.775, 0.625, 0.775, 0.625, 0.825, 0.625, 0.825, 0.6375, 0.775, 0.6375, 0.825, 0.65, 0.825, 0.6375, 0.825, 0.6375, 0.825, 0.65, 0.825, 0.6375, 0.825, 0.625, 0.825, 0.625, 0.825, 0.6375, 0.825, 0.625, 0.825, 0.6125, 0.825, 0.6125, 0.825, 0.625, 0.7725, 0.55, 0.775, 0.55, 0.775, 0.6, 0.7725, 0.6, 0.7725, 0.6375, 0.775, 0.6375, 0.775, 0.65, 0.7725, 0.65, 0.7725, 0.65, 0.775, 0.65, 0.775, 0.7, 0.7725, 0.7, 0.7725, 0.6, 0.775, 0.6, 0.775, 0.6125, 0.7725, 0.6125, 0.7725, 0.6125, 0.775, 0.6125, 0.775, 0.625, 0.7725, 0.625, 0.7725, 0.625, 0.775, 0.625, 0.775, 0.6375, 0.7725, 0.6375, 0.725, 0.65, 0.725, 0.6375, 0.725, 0.6375, 0.725, 0.65, 0.725, 0.7, 0.725, 0.65, 0.725, 0.65, 0.725, 0.7, 0.725, 0.6125, 0.725, 0.6, 0.725, 0.6, 0.725, 0.6125, 0.7558, 0.7, 0.725, 0.7, 0.725, 0.7, 0.7558, 0.7, 0.775, 0.55, 0.775, 0.6, 0.775, 0.6, 0.775, 0.55, 0.725, 0.625, 0.725, 0.6125, 0.725, 0.6125, 0.725, 0.625, 0.775, 0.6375, 0.775, 0.65, 0.775, 0.65, 0.775, 0.6375, 0.725, 0.6375, 0.725, 0.625, 0.725, 0.625, 0.725, 0.6375, 0.775, 0.7, 0.7725, 0.7, 0.7725, 0.7, 0.775, 0.7, 0.7725, 0.7, 0.7558, 0.7, 0.7558, 0.7, 0.7725, 0.7, 0.725, 0.625, 0.7558, 0.625, 0.7558, 0.6375, 0.725, 0.6375, 0.7558, 0.6375, 0.7558, 0.625, 0.7558, 0.625, 0.7558, 0.6375, 0.725, 0.6125, 0.7558, 0.6125, 0.7558, 0.625, 0.725, 0.625, 0.7725, 0.6125, 0.7725, 0.625, 0.7725, 0.625, 0.7725, 0.6125, 0.725, 0.6, 0.7558, 0.6, 0.7558, 0.6125, 0.725, 0.6125, 0.7725, 0.65, 0.7558, 0.65, 0.7558, 0.65, 0.7725, 0.65, 0.725, 0.65, 0.7558, 0.65, 0.7558, 0.7, 0.725, 0.7, 0.7558, 0.65, 0.7725, 0.65, 0.7725, 0.7, 0.7558, 0.7, 0.725, 0.6375, 0.7558, 0.6375, 0.7558, 0.65, 0.725, 0.65, 0.7725, 0.6375, 0.7725, 0.65, 0.7725, 0.65, 0.7725, 0.6375, 0.725, 0.55, 0.7558, 0.55, 0.7558, 0.6, 0.725, 0.6, 0.7558, 0.55, 0.7725, 0.55, 0.7725, 0.6, 0.7558, 0.6, 0.225, 0.625, 0.2275, 0.625, 0.2275, 0.6375, 0.225, 0.6375, 0.2275, 0.625, 0.2442, 0.625, 0.2442, 0.6375, 0.2275, 0.6375, 0.225, 0.6125, 0.2275, 0.6125, 0.2275, 0.625, 0.225, 0.625, 0.2275, 0.6125, 0.2442, 0.6125, 0.2442, 0.625, 0.2275, 0.625, 0.225, 0.6, 0.2275, 0.6, 0.2275, 0.6125, 0.225, 0.6125, 0.2275, 0.6, 0.2442, 0.6, 0.2442, 0.6125, 0.2275, 0.6125, 0.225, 0.65, 0.2275, 0.65, 0.2275, 0.7, 0.225, 0.7, 0.2275, 0.65, 0.2442, 0.65, 0.2442, 0.7, 0.2275, 0.7, 0.225, 0.6375, 0.2275, 0.6375, 0.2275, 0.65, 0.225, 0.65, 0.2275, 0.6375, 0.2442, 0.6375, 0.2442, 0.65, 0.2275, 0.65, 0.225, 0.55, 0.2275, 0.55, 0.2275, 0.6, 0.225, 0.6, 0.2275, 0.55, 0.2442, 0.55, 0.2442, 0.6, 0.2275, 0.6, 0.225, 0.5, 0.2275, 0.5, 0.2275, 0.55, 0.225, 0.55, 0.2275, 0.5, 0.2442, 0.5, 0.2442, 0.55, 0.2275, 0.55, 0.725, 0.55, 0.7558, 0.55, 0.7558, 0.55, 0.725, 0.55, 0.7558, 0.55, 0.7725, 0.55, 0.7725, 0.55, 0.7558, 0.55, 0.725, 0.5, 0.7558, 0.5, 0.7558, 0.55, 0.725, 0.55, 0.7558, 0.5, 0.7725, 0.5, 0.7725, 0.55, 0.7558, 0.55, 0.725, 0.7, 0.7558, 0.7, 0.7558, 0.75, 0.725, 0.75, 0.7558, 0.7, 0.7725, 0.7, 0.7725, 0.75, 0.7558, 0.75, 0.375, 0.85, 0.625, 0.85, 0.625, 0.8808, 0.375, 0.8808, 0.375, 0.8808, 0.625, 0.8808, 0.625, 0.8975, 0.375, 0.8975, 0.225, 0.7, 0.2275, 0.7, 0.2275, 0.75, 0.225, 0.75, 0.2275, 0.7, 0.2442, 0.7, 0.2442, 0.75, 0.2275, 0.75, 0.375, 0.35, 0.625, 0.35, 0.625, 0.3525, 0.375, 0.3525, 0.375, 0.3525, 0.625, 0.3525, 0.625, 0.3692, 0.375, 0.3692, 0.7558, 0.625, 0.7725, 0.625, 0.7725, 0.6375, 0.7558, 0.6375, 0.7558, 0.6125, 0.7725, 0.6125, 0.7725, 0.625, 0.7558, 0.625, 0.7558, 0.6, 0.7725, 0.6, 0.7725, 0.6125, 0.7558, 0.6125, 0.7558, 0.6375, 0.7725, 0.6375, 0.7725, 0.65, 0.7558, 0.65, 0.7558, 0.6125, 0.7558, 0.6, 0.7558, 0.6, 0.7558, 0.6125, 0.7558, 0.6, 0.7725, 0.6, 0.7725, 0.6, 0.7558, 0.6, 0.7725, 0.625, 0.7725, 0.6375, 0.7725, 0.6375, 0.7725, 0.625, 0.7558, 0.65, 0.7558, 0.6375, 0.7558, 0.6375, 0.7558, 0.65, 0.7725, 0.6, 0.7725, 0.6125, 0.7725, 0.6125, 0.7725, 0.6, 0.7558, 0.625, 0.7558, 0.6125, 0.7558, 0.6125, 0.7558, 0.625, 0.7558, 0.55, 0.7725, 0.55, 0.7725, 0.55, 0.7558, 0.55, 0.725, 0.55, 0.7558, 0.55, 0.7558, 0.55, 0.725, 0.55, 0.7725, 0.7, 0.7558, 0.7, 0.7558, 0.7, 0.7725, 0.7, 0.775, 0.7, 0.7725, 0.7, 0.7725, 0.7, 0.775, 0.7, 0.725, 0.6375, 0.725, 0.625, 0.725, 0.625, 0.725, 0.6375, 0.775, 0.6375, 0.775, 0.65, 0.775, 0.65, 0.775, 0.6375, 0.725, 0.625, 0.725, 0.6125, 0.725, 0.6125, 0.725, 0.625, 0.775, 0.55, 0.775, 0.6, 0.775, 0.6, 0.775, 0.55, 0.7558, 0.7, 0.725, 0.7, 0.725, 0.7, 0.7558, 0.7, 0.725, 0.6125, 0.725, 0.6, 0.725, 0.6, 0.725, 0.6125, 0.725, 0.7, 0.725, 0.65, 0.725, 0.65, 0.725, 0.7, 0.725, 0.65, 0.725, 0.6375, 0.725, 0.6375, 0.725, 0.65, 0.775, 0.65, 0.775, 0.7, 0.775, 0.7, 0.775, 0.65, 0.775, 0.6, 0.775, 0.6125, 0.775, 0.6125, 0.775, 0.6, 0.775, 0.6125, 0.775, 0.625, 0.775, 0.625, 0.775, 0.6125, 0.725, 0.6, 0.725, 0.55, 0.725, 0.55, 0.725, 0.6, 0.7725, 0.55, 0.775, 0.55, 0.775, 0.55, 0.7725, 0.55, 0.775, 0.625, 0.775, 0.6375, 0.775, 0.6375, 0.775, 0.625])
me_cube.materials.append(mat_wood)
me_cube.materials.append(mat_pillow)
me_cube.materials.append(mat_mattress)
me_cube.use_remesh_preserve_volume = False
me_cube.use_remesh_preserve_attributes = False
me_cube.use_mirror_vertex_groups = False
me_cube.update()

# ---- objects
ob_cube = bpy.data.objects.new('Cube', me_cube)
ob_light = bpy.data.objects.new('Light', light_light)
ob_camera = bpy.data.objects.new('Camera', cam_camera)

# ---- transforms, parenting, visibility, modifiers, constraints
ob_cube.location = (0.0, 0.0, 2.215)
ob_cube.scale = (3.991, 2.208, 0.2665)
ob_cube.lock_rotations_4d = False
ob_cube.empty_display_type = 'ARROWS'
ob_cube.lineart.crease_threshold = 0.0
ob_light.location = (4.076, 1.005, 5.904)
ob_light.rotation_euler = (0.6503, 0.05522, 1.866)
ob_light.lock_rotations_4d = False
ob_light.empty_display_type = 'ARROWS'
ob_light.color = (0.0, 0.0, 0.0, 0.0)
ob_light.lineart.crease_threshold = 0.0
ob_camera.location = (7.359, -6.926, 4.958)
ob_camera.rotation_euler = (1.109, 0.0, 0.8149)
ob_camera.lock_rotations_4d = False
ob_camera.empty_display_type = 'ARROWS'
ob_camera.color = (0.0, 0.0, 0.0, 0.0)
ob_camera.display_type = 'WIRE'
ob_camera.lineart.crease_threshold = 0.0

# ---- collection membership
col_collection.objects.link(ob_cube)
col_collection.objects.link(ob_light)
col_collection.objects.link(ob_camera)

# ---- scene / render settings (as saved in the file)
scene.camera = ob_camera
scene.frame_start = 1; scene.frame_end = 250; scene.frame_set(1)
scene.render.engine = 'BLENDER_EEVEE_NEXT'
scene.cycles.use_denoising = False
scene.cycles.samples = 128
scene.cycles.sampling_pattern = 'TABULATED_SOBOL'
scene.cycles.use_adaptive_sampling = False
scene.cycles.use_light_tree = False
scene.view_settings.view_transform = 'Filmic'
bpy.context.view_layer.update()
